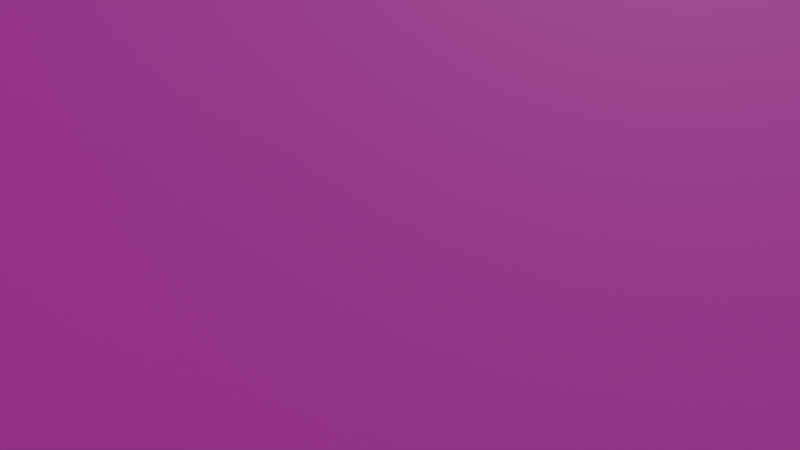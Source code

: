 # Source: v1.blend  (saved by Blender 4.2.66; exported with 4.5.12 LTS)
import bpy
from mathutils import Matrix  # noqa: F401  (used for matrix-valued properties, if any)

bpy.ops.wm.read_factory_settings(use_empty=True)
scene = bpy.context.scene
scene.name = 'Scene'

# ---- collections
col_collection = bpy.data.collections.new('Collection'); scene.collection.children.link(col_collection)

# ---- materials (node trees are filled in below, after node groups)
mat_material_001 = bpy.data.materials.new('Material.001')
mat_material_001.alpha_threshold = 0.0
mat_material_001.use_transparent_shadow = False
mat_material_001.roughness = 0.5
mat_material_001.line_color = (0.0, 0.0, 0.0, 1.0)
mat_material_003 = bpy.data.materials.new('Material.003')
mat_material_004 = bpy.data.materials.new('Material.004')
mat_material_005 = bpy.data.materials.new('Material.005')
mat_material_006 = bpy.data.materials.new('Material.006')
mat_material_007 = bpy.data.materials.new('Material.007')
mat_material_002 = bpy.data.materials.new('Material.002')
mat_material_002.alpha_threshold = 0.0
mat_material_002.use_transparent_shadow = False
mat_material_002.roughness = 0.5
mat_material_002.line_color = (0.0, 0.0, 0.0, 1.0)

# ---- material node trees
mat_material_001.use_nodes = True; mat_material_001.node_tree.nodes.clear()
_N = mat_material_001.node_tree.nodes; _L = mat_material_001.node_tree.links
n0 = _N.new('ShaderNodeOutputMaterial'); n0.name = 'Material Output'; n0.location = (300, 300)
n1 = _N.new('ShaderNodeBsdfPrincipled'); n1.name = 'Principled BSDF'; n1.location = (10, 300)
n1.inputs[0].default_value = (0.8005, 0.0, 0.03644, 1.0)
n1.inputs[3].default_value = 1.45
_L.new(n1.outputs[0], n0.inputs[0])
n0.is_active_output = True
mat_material_003.use_nodes = True; mat_material_003.node_tree.nodes.clear()
_N = mat_material_003.node_tree.nodes; _L = mat_material_003.node_tree.links
n0 = _N.new('ShaderNodeBsdfPrincipled'); n0.name = 'Principled BSDF'; n0.location = (10, 300)
n0.inputs[0].default_value = (0.8004, 0.01968, 0.6177, 1.0)
n1 = _N.new('ShaderNodeOutputMaterial'); n1.name = 'Material Output'; n1.location = (300, 300)
_L.new(n0.outputs[0], n1.inputs[0])
n1.is_active_output = True
mat_material_004.use_nodes = True; mat_material_004.node_tree.nodes.clear()
_N = mat_material_004.node_tree.nodes; _L = mat_material_004.node_tree.links
n0 = _N.new('ShaderNodeBsdfPrincipled'); n0.name = 'Principled BSDF'; n0.location = (10, 300)
n0.inputs[0].default_value = (0.0, 0.8003, 0.104, 1.0)
n1 = _N.new('ShaderNodeOutputMaterial'); n1.name = 'Material Output'; n1.location = (300, 300)
_L.new(n0.outputs[0], n1.inputs[0])
n1.is_active_output = True
mat_material_005.use_nodes = True; mat_material_005.node_tree.nodes.clear()
_N = mat_material_005.node_tree.nodes; _L = mat_material_005.node_tree.links
n0 = _N.new('ShaderNodeBsdfPrincipled'); n0.name = 'Principled BSDF'; n0.location = (10, 300)
n0.inputs[0].default_value = (0.0, 0.0963, 0.8003, 1.0)
n1 = _N.new('ShaderNodeOutputMaterial'); n1.name = 'Material Output'; n1.location = (300, 300)
_L.new(n0.outputs[0], n1.inputs[0])
n1.is_active_output = True
mat_material_006.use_nodes = True; mat_material_006.node_tree.nodes.clear()
_N = mat_material_006.node_tree.nodes; _L = mat_material_006.node_tree.links
n0 = _N.new('ShaderNodeBsdfPrincipled'); n0.name = 'Principled BSDF'; n0.location = (10, 300)
n0.inputs[0].default_value = (0.6721, 0.8003, 0.0, 1.0)
n1 = _N.new('ShaderNodeOutputMaterial'); n1.name = 'Material Output'; n1.location = (300, 300)
_L.new(n0.outputs[0], n1.inputs[0])
n1.is_active_output = True
mat_material_007.use_nodes = True; mat_material_007.node_tree.nodes.clear()
_N = mat_material_007.node_tree.nodes; _L = mat_material_007.node_tree.links
n0 = _N.new('ShaderNodeBsdfPrincipled'); n0.name = 'Principled BSDF'; n0.location = (10, 300)
n0.inputs[0].default_value = (0.8004, 0.1987, 0.03627, 1.0)
n1 = _N.new('ShaderNodeOutputMaterial'); n1.name = 'Material Output'; n1.location = (300, 300)
_L.new(n0.outputs[0], n1.inputs[0])
n1.is_active_output = True
mat_material_002.use_nodes = True; mat_material_002.node_tree.nodes.clear()
_N = mat_material_002.node_tree.nodes; _L = mat_material_002.node_tree.links
n0 = _N.new('ShaderNodeOutputMaterial'); n0.name = 'Material Output'; n0.location = (300, 300)
n1 = _N.new('ShaderNodeBsdfPrincipled'); n1.name = 'Principled BSDF'; n1.location = (10, 300)
n1.inputs[3].default_value = 1.45
_L.new(n1.outputs[0], n0.inputs[0])
n0.is_active_output = True

# ---- world
world_world = bpy.data.worlds.new('World'); scene.world = world_world
world_world.use_nodes = True; world_world.node_tree.nodes.clear()
_N = world_world.node_tree.nodes; _L = world_world.node_tree.links
n0 = _N.new('ShaderNodeOutputWorld'); n0.name = 'World Output'; n0.location = (300, 300)
n1 = _N.new('ShaderNodeBackground'); n1.name = 'Background'; n1.location = (10, 300)
n1.inputs[0].default_value = (0.05088, 0.05088, 0.05088, 1.0)
_L.new(n1.outputs[0], n0.inputs[0])
n0.is_active_output = True
world_world.color = (0.05088, 0.05088, 0.05088)
world_world.sun_shadow_jitter_overblur = 0.0

# ---- cameras
cam_camera = bpy.data.cameras.new('Camera')
cam_camera.clip_end = 100.0
cam_camera.ortho_scale = 7.314

# ---- lights
light_light = bpy.data.lights.new('Light', 'POINT')
light_light.energy = 1000.0
light_light.shadow_soft_size = 0.1

# ---- meshes
me_cube_001 = bpy.data.meshes.new('Cube.001')
me_cube_001.from_pydata([(1.0, 1.0, 1.0), (1.0, 1.0, -1.0), (1.0, -1.0, 1.0), (1.0, -1.0, -1.0), (-1.0, 1.0, 1.0), (-1.0, 1.0, -1.0), (-1.0, -1.0, 1.0), (-1.0, -1.0, -1.0)], [], [(0, 4, 6, 2), (3, 2, 6, 7), (7, 6, 4, 5), (5, 1, 3, 7), (1, 0, 2, 3), (5, 4, 0, 1)])
me_cube_001.polygons.foreach_set('material_index', [5, 0, 4, 3, 2, 1])
_uv = me_cube_001.uv_layers.new(name='UVMap')
_uv.uv.foreach_set('vector', [0.625, 0.5, 0.875, 0.5, 0.875, 0.75, 0.625, 0.75, 0.375, 0.75, 0.625, 0.75, 0.625, 1.0, 0.375, 1.0, 0.375, 0.0, 0.625, 0.0, 0.625, 0.25, 0.375, 0.25, 0.125, 0.5, 0.375, 0.5, 0.375, 0.75, 0.125, 0.75, 0.375, 0.5, 0.625, 0.5, 0.625, 0.75, 0.375, 0.75, 0.375, 0.25, 0.625, 0.25, 0.625, 0.5, 0.375, 0.5])
me_cube_001.materials.append(mat_material_001)
me_cube_001.materials.append(mat_material_003)
me_cube_001.materials.append(mat_material_004)
me_cube_001.materials.append(mat_material_005)
me_cube_001.materials.append(mat_material_006)
me_cube_001.materials.append(mat_material_007)
me_cube_001.use_mirror_vertex_groups = False
me_cube_001.update()
me_cube_002 = bpy.data.meshes.new('Cube.002')
me_cube_002.from_pydata([(1.0, 1.0, 1.0), (1.0, 1.0, -1.0), (1.0, -1.0, 1.0), (1.0, -1.0, -1.0), (-1.0, 1.0, 1.0), (-1.0, 1.0, -1.0), (-1.0, -1.0, 1.0), (-1.0, -1.0, -1.0)], [], [(0, 4, 6, 2), (3, 2, 6, 7), (7, 6, 4, 5), (5, 1, 3, 7), (1, 0, 2, 3), (5, 4, 0, 1)])
_uv = me_cube_002.uv_layers.new(name='UVMap')
_uv.uv.foreach_set('vector', [0.625, 0.5, 0.875, 0.5, 0.875, 0.75, 0.625, 0.75, 0.375, 0.75, 0.625, 0.75, 0.625, 1.0, 0.375, 1.0, 0.375, 0.0, 0.625, 0.0, 0.625, 0.25, 0.375, 0.25, 0.125, 0.5, 0.375, 0.5, 0.375, 0.75, 0.125, 0.75, 0.375, 0.5, 0.625, 0.5, 0.625, 0.75, 0.375, 0.75, 0.375, 0.25, 0.625, 0.25, 0.625, 0.5, 0.375, 0.5])
me_cube_002.materials.append(mat_material_002)
me_cube_002.use_mirror_vertex_groups = False
me_cube_002.update()

# ---- objects
ob_light = bpy.data.objects.new('Light', light_light)
ob_camera = bpy.data.objects.new('Camera', cam_camera)
ob_cube_001 = bpy.data.objects.new('Cube.001', me_cube_001)
ob_cube_002 = bpy.data.objects.new('Cube.002', me_cube_002)

# ---- transforms, parenting, visibility, modifiers, constraints
ob_light.location = (5.076, 1.005, 5.904)
ob_light.rotation_euler = (0.6503, 0.05522, 1.866)
ob_light.lock_rotations_4d = False
ob_light.empty_display_type = 'ARROWS'
ob_light.color = (0.0, 0.0, 0.0, 0.0)
ob_light.lineart.crease_threshold = 0.0
ob_camera.location = (2.694, 0.0, 0.0)
ob_camera.rotation_euler = (1.571, 0.0, 1.571)
ob_camera.lock_rotations_4d = False
ob_camera.empty_display_type = 'ARROWS'
ob_camera.color = (0.0, 0.0, 0.0, 0.0)
ob_camera.display_type = 'WIRE'
ob_camera.lineart.crease_threshold = 0.0
ob_cube_001.location = (1.067, 0.0, 0.0)
ob_cube_001.rotation_mode = 'AXIS_ANGLE'
ob_cube_001.rotation_axis_angle = (1.683, 0.09587, -0.1159, -0.9886)
ob_cube_001.lock_rotations_4d = False
ob_cube_001.empty_display_type = 'ARROWS'
ob_cube_001.lineart.crease_threshold = 0.0
ob_cube_002.location = (1.067, -3.934, 0.0)
ob_cube_002.rotation_mode = 'AXIS_ANGLE'
ob_cube_002.rotation_axis_angle = (1.478, -0.4783, 0.7567, 0.4457)
ob_cube_002.scale = (3.507, 1.0, 1.0)
ob_cube_002.lock_rotations_4d = False
ob_cube_002.empty_display_type = 'ARROWS'
ob_cube_002.lineart.crease_threshold = 0.0

# ---- collection membership
col_collection.objects.link(ob_light)
col_collection.objects.link(ob_camera)
col_collection.objects.link(ob_cube_001)
col_collection.objects.link(ob_cube_002)

# ---- scene / render settings (as saved in the file)
scene.camera = ob_camera
scene.frame_start = 1; scene.frame_end = 250; scene.frame_set(20)
scene.render.engine = 'BLENDER_EEVEE_NEXT'
bpy.context.view_layer.update()
